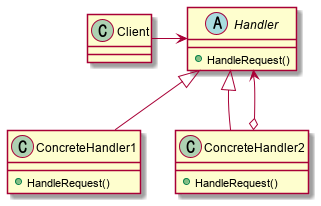

The diagram above was rendered by PlantUML. Its source (embedded in the PNG):
@startuml
abstract class Handler
class ConcreteHandler1
class ConcreteHandler2
class Client

Client -right-> Handler
Handler <|-- ConcreteHandler1
Handler <|-- ConcreteHandler2
Handler <--o ConcreteHandler2

abstract class Handler {
  +HandleRequest()
}
class ConcreteHandler1 {
  +HandleRequest()
}
class ConcreteHandler2 {
  +HandleRequest()
}
@enduml